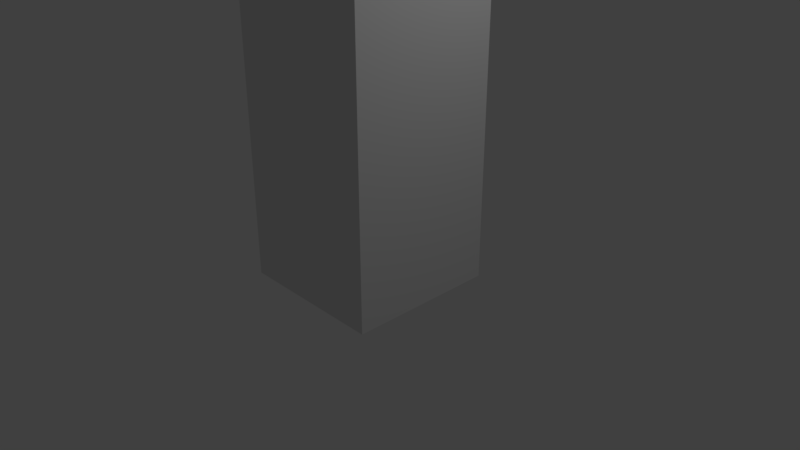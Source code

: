 # Source: Bldg_15_stories.blend  (saved by Blender 2.79.0; exported with 4.5.12 LTS)
import bpy
from mathutils import Matrix  # noqa: F401  (used for matrix-valued properties, if any)

bpy.ops.wm.read_factory_settings(use_empty=True)
scene = bpy.context.scene
scene.name = 'Scene'

# ---- collections
col_collection_1 = bpy.data.collections.new('Collection 1'); scene.collection.children.link(col_collection_1)

# ---- materials (node trees are filled in below, after node groups)
mat_material = bpy.data.materials.new('Material')
mat_material.alpha_threshold = 0.0
mat_material.use_transparent_shadow = False
mat_material.roughness = 0.5
mat_material.line_color = (0.0, 0.0, 0.0, 1.0)

# ---- material node trees

# ---- world
world_world = bpy.data.worlds.new('World'); scene.world = world_world
world_world.color = (0.05088, 0.05088, 0.05088)
world_world.use_sun_shadow = False
world_world.sun_shadow_jitter_overblur = 0.0
world_world.cycles.sampling_method = 'MANUAL'

# ---- cameras
cam_camera = bpy.data.cameras.new('Camera')
cam_camera.clip_end = 100.0
cam_camera.lens = 35.0
cam_camera.sensor_width = 32.0
cam_camera.sensor_height = 18.0
cam_camera.ortho_scale = 7.314
cam_camera.dof.focus_distance = 0.0
cam_camera.dof.aperture_fstop = 128.0

# ---- lights
light_lamp = bpy.data.lights.new('Lamp', 'POINT')
light_lamp.transmission_factor = 0.0
light_lamp.cutoff_distance = 30.0
light_lamp.energy = 100.0
light_lamp.shadow_buffer_clip_start = 1.001
light_lamp.shadow_soft_size = 0.1
light_lamp.shadow_maximum_resolution = 0.006
light_lamp.use_absolute_resolution = True

# ---- meshes
me_cube_001 = bpy.data.meshes.new('Cube.001')
me_cube_001.from_pydata([(-1.0, -1.0, -1.0), (-1.0, -1.0, 1.0), (-1.0, 1.0, -1.0), (-1.0, 1.0, 1.0), (1.0, -1.0, -1.0), (1.0, -1.0, 1.0), (1.0, 1.0, -1.0), (1.0, 1.0, 1.0), (-1.0, -1.0, 3.0), (-1.0, 1.0, 3.0), (1.0, -1.0, 3.0), (1.0, 1.0, 3.0), (-1.0, -1.0, 5.0), (-1.0, 1.0, 5.0), (1.0, -1.0, 5.0), (1.0, 1.0, 5.0), (-1.0, -1.0, 7.0), (-1.0, 1.0, 7.0), (1.0, -1.0, 7.0), (1.0, 1.0, 7.0), (-1.0, -1.0, 9.0), (-1.0, 1.0, 9.0), (1.0, -1.0, 9.0), (1.0, 1.0, 9.0), (-1.0, -1.0, 11.0), (-1.0, 1.0, 11.0), (1.0, -1.0, 11.0), (1.0, 1.0, 11.0), (-1.0, -1.0, 13.0), (-1.0, 1.0, 13.0), (1.0, -1.0, 13.0), (1.0, 1.0, 13.0), (-1.0, -1.0, 15.0), (-1.0, 1.0, 15.0), (1.0, -1.0, 15.0), (1.0, 1.0, 15.0), (-1.0, -1.0, 17.0), (-1.0, 1.0, 17.0), (1.0, -1.0, 17.0), (1.0, 1.0, 17.0), (-1.0, -1.0, 19.0), (-1.0, 1.0, 19.0), (1.0, -1.0, 19.0), (1.0, 1.0, 19.0), (-1.0, -1.0, 21.0), (-1.0, 1.0, 21.0), (1.0, -1.0, 21.0), (1.0, 1.0, 21.0), (-1.0, -1.0, 23.0), (-1.0, 1.0, 23.0), (1.0, -1.0, 23.0), (1.0, 1.0, 23.0), (-1.0, -1.0, 25.0), (-1.0, 1.0, 25.0), (1.0, -1.0, 25.0), (1.0, 1.0, 25.0), (-1.0, -1.0, 27.0), (-1.0, 1.0, 27.0), (1.0, -1.0, 27.0), (1.0, 1.0, 27.0), (-1.0, -1.0, 29.0), (-1.0, 1.0, 29.0), (1.0, -1.0, 29.0), (1.0, 1.0, 29.0)], [], [(2, 6, 4, 0), (6, 7, 11, 15, 19, 23, 27, 31, 35, 39, 43, 47, 51, 55, 59, 63, 62, 58, 54, 50, 46, 42, 38, 34, 30, 26, 22, 18, 14, 10, 5, 4), (4, 5, 10, 14, 18, 22, 26, 30, 34, 38, 42, 46, 50, 54, 58, 62, 60, 56, 52, 48, 44, 40, 36, 32, 28, 24, 20, 16, 12, 8, 1, 0), (0, 1, 8, 12, 16, 20, 24, 28, 32, 36, 40, 44, 48, 52, 56, 60, 61, 57, 53, 49, 45, 41, 37, 33, 29, 25, 21, 17, 13, 9, 3, 2), (2, 3, 9, 13, 17, 21, 25, 29, 33, 37, 41, 45, 49, 53, 57, 61, 63, 59, 55, 51, 47, 43, 39, 35, 31, 27, 23, 19, 15, 11, 7, 6), (63, 61, 60, 62)])
_uv = me_cube_001.uv_layers.new(name='UVMap')
_uv.uv.foreach_set('vector', [0.2677, 0.067, 0.3343, 0.067, 0.3343, 0.1337, 0.2677, 0.1337, 0.06677, 0.0001166, 0.06677, 0.06677, 0.06677, 0.1334, 0.06677, 0.2001, 0.06677, 0.2667, 0.06677, 0.3334, 0.06677, 0.4, 0.06677, 0.4667, 0.06677, 0.5333, 0.06677, 0.6, 0.06677, 0.6666, 0.06677, 0.7333, 0.06677, 0.7999, 0.06677, 0.8666, 0.06677, 0.9332, 0.06677, 0.9999, 0.0001166, 0.9999, 0.0001168, 0.9332, 0.000117, 0.8666, 0.0001172, 0.7999, 0.0001173, 0.7333, 0.0001174, 0.6666, 0.0001174, 0.6, 0.0001174, 0.5333, 0.0001173, 0.4667, 0.0001173, 0.4, 0.0001172, 0.3334, 0.0001171, 0.2667, 0.000117, 0.2001, 0.0001169, 0.1334, 0.0001167, 0.06677, 0.0001166, 0.0001167, 0.1337, 0.0001166, 0.1337, 0.06677, 0.1337, 0.1334, 0.1337, 0.2001, 0.1337, 0.2667, 0.1337, 0.3334, 0.1337, 0.4, 0.1337, 0.4667, 0.1337, 0.5333, 0.1337, 0.6, 0.1337, 0.6666, 0.1337, 0.7333, 0.1337, 0.7999, 0.1337, 0.8666, 0.1337, 0.9332, 0.1337, 0.9999, 0.067, 0.9999, 0.067, 0.9332, 0.067, 0.8666, 0.067, 0.7999, 0.067, 0.7333, 0.067, 0.6666, 0.067, 0.6, 0.067, 0.5333, 0.067, 0.4667, 0.067, 0.4, 0.067, 0.3334, 0.067, 0.2667, 0.067, 0.2001, 0.067, 0.1334, 0.067, 0.06677, 0.067, 0.0001167, 0.2005, 0.0001166, 0.2005, 0.06677, 0.2005, 0.1334, 0.2005, 0.2001, 0.2005, 0.2667, 0.2005, 0.3334, 0.2005, 0.4, 0.2005, 0.4667, 0.2005, 0.5333, 0.2005, 0.6, 0.2005, 0.6666, 0.2005, 0.7333, 0.2005, 0.7999, 0.2005, 0.8666, 0.2005, 0.9332, 0.2005, 0.9999, 0.1339, 0.9999, 0.1339, 0.9332, 0.1339, 0.8666, 0.1339, 0.7999, 0.1339, 0.7333, 0.1339, 0.6666, 0.1339, 0.6, 0.1339, 0.5333, 0.1339, 0.4667, 0.1339, 0.4, 0.1339, 0.3334, 0.1339, 0.2667, 0.1339, 0.2001, 0.1339, 0.1334, 0.1339, 0.06677, 0.1339, 0.0001167, 0.2674, 0.0001166, 0.2674, 0.06677, 0.2674, 0.1334, 0.2674, 0.2001, 0.2674, 0.2667, 0.2674, 0.3334, 0.2674, 0.4, 0.2674, 0.4667, 0.2674, 0.5333, 0.2674, 0.6, 0.2674, 0.6666, 0.2674, 0.7333, 0.2674, 0.7999, 0.2674, 0.8666, 0.2674, 0.9332, 0.2674, 0.9999, 0.2008, 0.9999, 0.2008, 0.9332, 0.2008, 0.8666, 0.2008, 0.7999, 0.2008, 0.7333, 0.2008, 0.6666, 0.2008, 0.6, 0.2008, 0.5333, 0.2008, 0.4667, 0.2008, 0.4, 0.2008, 0.3334, 0.2008, 0.2667, 0.2008, 0.2001, 0.2008, 0.1334, 0.2008, 0.06677, 0.2008, 0.0001167, 0.3343, 0.06677, 0.2677, 0.06677, 0.2677, 0.0001166, 0.3343, 0.0001166])
me_cube_001.use_remesh_preserve_volume = False
me_cube_001.use_remesh_preserve_attributes = False
me_cube_001.use_mirror_vertex_groups = False
me_cube_001.update()
me_cube = bpy.data.meshes.new('Cube')
me_cube.from_pydata([], [], [])
me_cube.materials.append(mat_material)
me_cube.use_remesh_preserve_volume = False
me_cube.use_remesh_preserve_attributes = False
me_cube.use_mirror_vertex_groups = False
me_cube.update()

# ---- objects
ob_cube_001 = bpy.data.objects.new('Cube.001', me_cube_001)
ob_cube = bpy.data.objects.new('Cube', me_cube)
ob_lamp = bpy.data.objects.new('Lamp', light_lamp)
ob_camera = bpy.data.objects.new('Camera', cam_camera)

# ---- transforms, parenting, visibility, modifiers, constraints
ob_cube_001.location = (0.0, 0.0, 0.0)
ob_cube_001.scale = (1.0, 1.0, 0.3)
ob_cube_001.lineart.crease_threshold = 0.0
ob_cube.location = (0.0, 0.0, 0.2342)
ob_cube.scale = (1.0, 1.0, 0.3)
ob_cube.lock_rotations_4d = False
ob_cube.empty_display_type = 'ARROWS'
ob_cube.lineart.crease_threshold = 0.0
ob_lamp.location = (4.076, 1.005, 5.904)
ob_lamp.rotation_euler = (0.6503, 0.05522, 1.866)
ob_lamp.lock_rotations_4d = False
ob_lamp.empty_display_type = 'ARROWS'
ob_lamp.color = (0.0, 0.0, 0.0, 0.0)
ob_lamp.lineart.crease_threshold = 0.0
ob_camera.location = (7.481, -6.508, 5.344)
ob_camera.rotation_euler = (1.109, 0.0, 0.8149)
ob_camera.lock_rotations_4d = False
ob_camera.empty_display_type = 'ARROWS'
ob_camera.color = (0.0, 0.0, 0.0, 0.0)
ob_camera.display_type = 'WIRE'
ob_camera.lineart.crease_threshold = 0.0

# ---- collection membership
col_collection_1.objects.link(ob_cube_001)
col_collection_1.objects.link(ob_cube)
col_collection_1.objects.link(ob_lamp)
col_collection_1.objects.link(ob_camera)

# ---- scene / render settings (as saved in the file)
scene.camera = ob_camera
scene.frame_start = 1; scene.frame_end = 250; scene.frame_set(1)
scene.render.engine = 'BLENDER_EEVEE_NEXT'
scene.render.resolution_percentage = 50
scene.render.dither_intensity = 0.0
scene.cycles.use_denoising = False
scene.cycles.samples = 128
scene.cycles.sampling_pattern = 'TABULATED_SOBOL'
scene.cycles.use_adaptive_sampling = False
scene.cycles.use_light_tree = False
scene.cycles.blur_glossy = 0.0
scene.cycles.sample_clamp_indirect = 0.0
scene.view_settings.view_transform = 'Standard'
bpy.context.view_layer.update()
